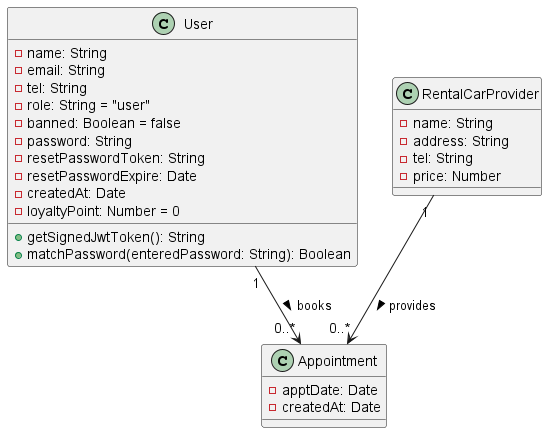

The diagram above was rendered by PlantUML. Its source (embedded in the PNG):
@startuml
class User {
  - name: String
  - email: String
  - tel: String
  - role: String = "user"
  - banned: Boolean = false
  - password: String
  - resetPasswordToken: String
  - resetPasswordExpire: Date
  - createdAt: Date
  - loyaltyPoint: Number = 0

  + getSignedJwtToken(): String
  + matchPassword(enteredPassword: String): Boolean
}

class Appointment {
  - apptDate: Date
  - createdAt: Date
}

class RentalCarProvider {
  - name: String
  - address: String
  - tel: String
  - price: Number
}
User "1" --> "0..*" Appointment : books >
RentalCarProvider "1" --> "0..*" Appointment : provides >
@enduml